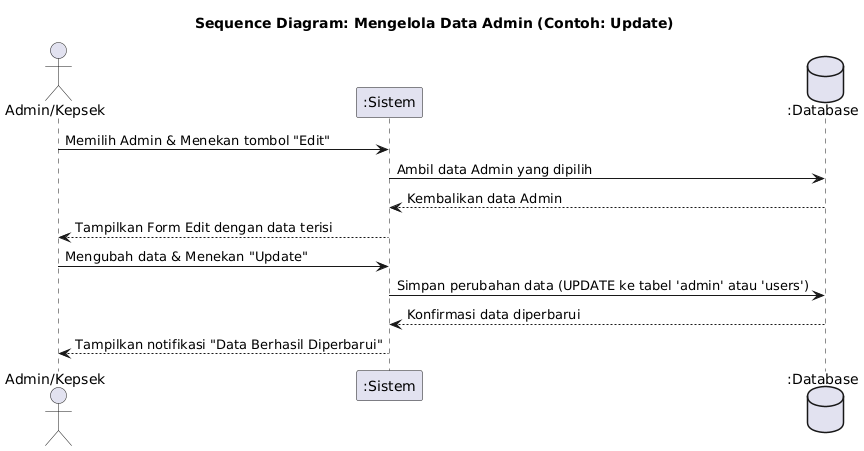

The diagram above was rendered by PlantUML. Its source (embedded in the PNG):
@startuml
title Sequence Diagram: Mengelola Data Admin (Contoh: Update)

actor "Admin/Kepsek" as Aktor
participant ":Sistem" as Sistem
database ":Database" as DB

Aktor -> Sistem: Memilih Admin & Menekan tombol "Edit"
Sistem -> DB: Ambil data Admin yang dipilih
DB --> Sistem: Kembalikan data Admin

Sistem --> Aktor: Tampilkan Form Edit dengan data terisi

Aktor -> Sistem: Mengubah data & Menekan "Update"
Sistem -> DB: Simpan perubahan data (UPDATE ke tabel 'admin' atau 'users')
DB --> Sistem: Konfirmasi data diperbarui

Sistem --> Aktor: Tampilkan notifikasi "Data Berhasil Diperbarui"
@enduml